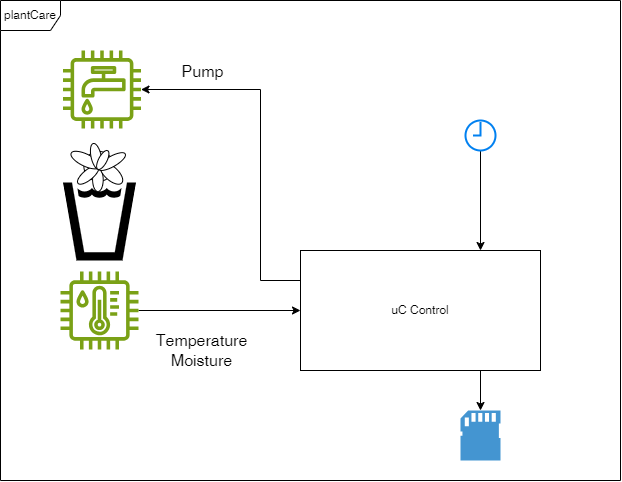

The diagram above was exported from draw.io. Its source (the exported page's mxGraphModel, read from the mxfile embedded in the PNG):
<mxGraphModel dx="1830" dy="1380" grid="1" gridSize="10" guides="1" tooltips="1" connect="1" arrows="1" fold="1" page="1" pageScale="1" pageWidth="827" pageHeight="1169" math="0" shadow="0">
  <root>
    <mxCell id="0" />
    <mxCell id="1" parent="0" />
    <mxCell id="APQoxCAfA0V4XVRdm5Dk-1" value="" style="verticalLabelPosition=bottom;html=1;verticalAlign=top;align=center;shape=mxgraph.floorplan.plant;" vertex="1" parent="1">
      <mxGeometry x="332.5" y="410" width="47" height="51" as="geometry" />
    </mxCell>
    <mxCell id="APQoxCAfA0V4XVRdm5Dk-3" value="" style="shape=mxgraph.signs.food.drinking_water_1;html=1;pointerEvents=1;fillColor=#000000;strokeColor=none;verticalLabelPosition=bottom;verticalAlign=top;align=center;" vertex="1" parent="1">
      <mxGeometry x="322.5" y="452" width="73" height="78" as="geometry" />
    </mxCell>
    <mxCell id="APQoxCAfA0V4XVRdm5Dk-16" style="edgeStyle=orthogonalEdgeStyle;rounded=0;orthogonalLoop=1;jettySize=auto;html=1;entryX=0;entryY=0.5;entryDx=0;entryDy=0;" edge="1" parent="1" source="APQoxCAfA0V4XVRdm5Dk-5" target="APQoxCAfA0V4XVRdm5Dk-6">
      <mxGeometry relative="1" as="geometry" />
    </mxCell>
    <mxCell id="APQoxCAfA0V4XVRdm5Dk-17" value="&lt;font style=&quot;font-size: 16px;&quot;&gt;Temperature&lt;/font&gt;&lt;div style=&quot;font-size: 16px;&quot;&gt;&lt;font style=&quot;font-size: 16px;&quot;&gt;Moisture&lt;/font&gt;&lt;/div&gt;" style="edgeLabel;html=1;align=center;verticalAlign=middle;resizable=0;points=[];" vertex="1" connectable="0" parent="APQoxCAfA0V4XVRdm5Dk-16">
      <mxGeometry x="-0.284" y="-1" relative="1" as="geometry">
        <mxPoint x="4" y="38" as="offset" />
      </mxGeometry>
    </mxCell>
    <mxCell id="APQoxCAfA0V4XVRdm5Dk-5" value="" style="sketch=0;outlineConnect=0;fontColor=#232F3E;gradientColor=none;fillColor=#7AA116;strokeColor=none;dashed=0;verticalLabelPosition=bottom;verticalAlign=top;align=center;html=1;fontSize=12;fontStyle=0;aspect=fixed;pointerEvents=1;shape=mxgraph.aws4.iot_thing_temperature_humidity_sensor;" vertex="1" parent="1">
      <mxGeometry x="320" y="541" width="78" height="78" as="geometry" />
    </mxCell>
    <mxCell id="APQoxCAfA0V4XVRdm5Dk-8" style="edgeStyle=orthogonalEdgeStyle;rounded=0;orthogonalLoop=1;jettySize=auto;html=1;exitX=0.75;exitY=1;exitDx=0;exitDy=0;" edge="1" parent="1" source="APQoxCAfA0V4XVRdm5Dk-6" target="APQoxCAfA0V4XVRdm5Dk-7">
      <mxGeometry relative="1" as="geometry" />
    </mxCell>
    <mxCell id="APQoxCAfA0V4XVRdm5Dk-6" value="uC Control" style="rounded=0;whiteSpace=wrap;html=1;" vertex="1" parent="1">
      <mxGeometry x="560" y="520" width="240" height="120" as="geometry" />
    </mxCell>
    <mxCell id="APQoxCAfA0V4XVRdm5Dk-7" value="" style="pointerEvents=1;shadow=0;dashed=0;html=1;strokeColor=none;fillColor=#4495D1;labelPosition=center;verticalLabelPosition=bottom;verticalAlign=top;align=center;outlineConnect=0;shape=mxgraph.veeam.sd_card;" vertex="1" parent="1">
      <mxGeometry x="720" y="680" width="40" height="50" as="geometry" />
    </mxCell>
    <mxCell id="APQoxCAfA0V4XVRdm5Dk-11" value="" style="sketch=0;outlineConnect=0;fontColor=#232F3E;gradientColor=none;fillColor=#7AA116;strokeColor=none;dashed=0;verticalLabelPosition=bottom;verticalAlign=top;align=center;html=1;fontSize=12;fontStyle=0;aspect=fixed;pointerEvents=1;shape=mxgraph.aws4.utility;flipV=0;flipH=1;" vertex="1" parent="1">
      <mxGeometry x="322.5" y="320" width="78" height="78" as="geometry" />
    </mxCell>
    <mxCell id="APQoxCAfA0V4XVRdm5Dk-13" style="edgeStyle=orthogonalEdgeStyle;rounded=0;orthogonalLoop=1;jettySize=auto;html=1;exitX=0;exitY=0.25;exitDx=0;exitDy=0;" edge="1" parent="1" source="APQoxCAfA0V4XVRdm5Dk-6" target="APQoxCAfA0V4XVRdm5Dk-11">
      <mxGeometry relative="1" as="geometry">
        <mxPoint x="450" y="330" as="targetPoint" />
        <Array as="points">
          <mxPoint x="520" y="550" />
          <mxPoint x="520" y="359" />
        </Array>
      </mxGeometry>
    </mxCell>
    <mxCell id="APQoxCAfA0V4XVRdm5Dk-14" value="&lt;font style=&quot;font-size: 16px;&quot;&gt;Pump&lt;/font&gt;" style="edgeLabel;html=1;align=center;verticalAlign=middle;resizable=0;points=[];" vertex="1" connectable="0" parent="APQoxCAfA0V4XVRdm5Dk-13">
      <mxGeometry x="0.383" y="-3" relative="1" as="geometry">
        <mxPoint x="-48" y="-16" as="offset" />
      </mxGeometry>
    </mxCell>
    <mxCell id="APQoxCAfA0V4XVRdm5Dk-19" style="edgeStyle=orthogonalEdgeStyle;rounded=0;orthogonalLoop=1;jettySize=auto;html=1;entryX=0.75;entryY=0;entryDx=0;entryDy=0;" edge="1" parent="1" source="APQoxCAfA0V4XVRdm5Dk-18" target="APQoxCAfA0V4XVRdm5Dk-6">
      <mxGeometry relative="1" as="geometry" />
    </mxCell>
    <mxCell id="APQoxCAfA0V4XVRdm5Dk-18" value="" style="html=1;verticalLabelPosition=bottom;align=center;labelBackgroundColor=#ffffff;verticalAlign=top;strokeWidth=2;strokeColor=#0080F0;shadow=0;dashed=0;shape=mxgraph.ios7.icons.clock;" vertex="1" parent="1">
      <mxGeometry x="725" y="390" width="30" height="30" as="geometry" />
    </mxCell>
    <mxCell id="APQoxCAfA0V4XVRdm5Dk-20" value="plantCare" style="shape=umlFrame;whiteSpace=wrap;html=1;pointerEvents=0;" vertex="1" parent="1">
      <mxGeometry x="260" y="270" width="620" height="480" as="geometry" />
    </mxCell>
  </root>
</mxGraphModel>